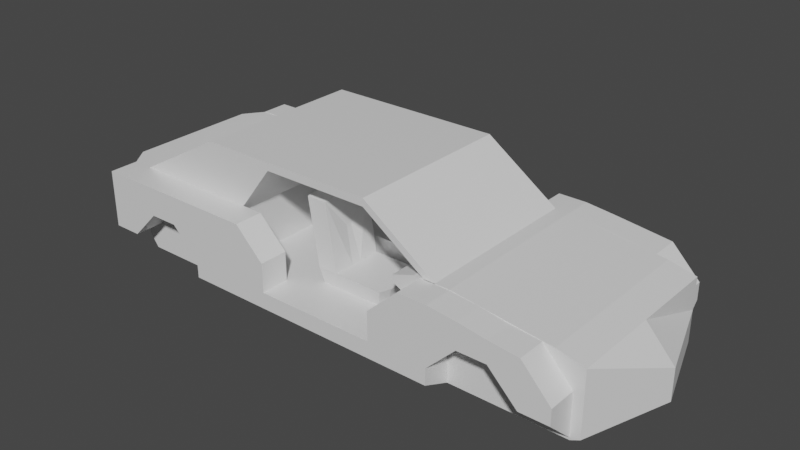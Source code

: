# Source: KledCar.blend  (saved by Blender 2.82.7; exported with 4.5.12 LTS)
import bpy
from mathutils import Matrix  # noqa: F401  (used for matrix-valued properties, if any)

bpy.ops.wm.read_factory_settings(use_empty=True)
scene = bpy.context.scene
scene.name = 'Scene'

# ---- collections
col_collection = bpy.data.collections.new('Collection'); scene.collection.children.link(col_collection)

# ---- materials (node trees are filled in below, after node groups)
mat_material = bpy.data.materials.new('Material')
mat_material.alpha_threshold = 0.0
mat_material.use_transparent_shadow = False
mat_material.line_color = (0.0, 0.0, 0.0, 1.0)
mat_material_001 = bpy.data.materials.new('Material.001')
mat_material_001.alpha_threshold = 0.0
mat_material_001.use_transparent_shadow = False
mat_material_001.line_color = (0.0, 0.0, 0.0, 1.0)
mat_material_002 = bpy.data.materials.new('Material.002')
mat_material_002.alpha_threshold = 0.0
mat_material_002.use_transparent_shadow = False
mat_material_002.line_color = (0.0, 0.0, 0.0, 1.0)

# ---- material node trees
mat_material.use_nodes = True; mat_material.node_tree.nodes.clear()
_N = mat_material.node_tree.nodes; _L = mat_material.node_tree.links
n0 = _N.new('ShaderNodeOutputMaterial'); n0.name = 'Material Output'; n0.location = (300, 300)
n1 = _N.new('ShaderNodeBsdfPrincipled'); n1.name = 'Principled BSDF'; n1.location = (10, 300)
n1.distribution = 'GGX'
n1.subsurface_method = 'BURLEY'
n1.inputs[2].default_value = 0.4
n1.inputs[3].default_value = 1.45
n1.inputs[27].default_value = (0.0, 0.0, 0.0, 1.0)
n1.inputs[28].default_value = 1.0
_L.new(n1.outputs[0], n0.inputs[0])
n0.is_active_output = True
mat_material_001.use_nodes = True; mat_material_001.node_tree.nodes.clear()
_N = mat_material_001.node_tree.nodes; _L = mat_material_001.node_tree.links
n0 = _N.new('ShaderNodeOutputMaterial'); n0.name = 'Material Output'; n0.location = (300, 300)
n1 = _N.new('ShaderNodeBsdfPrincipled'); n1.name = 'Principled BSDF'; n1.location = (10, 300)
n1.distribution = 'GGX'
n1.subsurface_method = 'BURLEY'
n1.inputs[2].default_value = 0.4
n1.inputs[3].default_value = 1.45
n1.inputs[27].default_value = (0.0, 0.0, 0.0, 1.0)
n1.inputs[28].default_value = 1.0
_L.new(n1.outputs[0], n0.inputs[0])
n0.is_active_output = True
mat_material_002.use_nodes = True; mat_material_002.node_tree.nodes.clear()
_N = mat_material_002.node_tree.nodes; _L = mat_material_002.node_tree.links
n0 = _N.new('ShaderNodeOutputMaterial'); n0.name = 'Material Output'; n0.location = (300, 300)
n1 = _N.new('ShaderNodeBsdfPrincipled'); n1.name = 'Principled BSDF'; n1.location = (10, 300)
n1.distribution = 'GGX'
n1.subsurface_method = 'BURLEY'
n1.inputs[2].default_value = 0.4
n1.inputs[3].default_value = 1.45
n1.inputs[27].default_value = (0.0, 0.0, 0.0, 1.0)
n1.inputs[28].default_value = 1.0
_L.new(n1.outputs[0], n0.inputs[0])
n0.is_active_output = True

# ---- world
world_world = bpy.data.worlds.new('World'); scene.world = world_world
world_world.use_nodes = True; world_world.node_tree.nodes.clear()
_N = world_world.node_tree.nodes; _L = world_world.node_tree.links
n0 = _N.new('ShaderNodeOutputWorld'); n0.name = 'World Output'; n0.location = (300, 300)
n1 = _N.new('ShaderNodeBackground'); n1.name = 'Background'; n1.location = (10, 300)
n1.inputs[0].default_value = (0.05088, 0.05088, 0.05088, 1.0)
_L.new(n1.outputs[0], n0.inputs[0])
n0.is_active_output = True
world_world.color = (0.05088, 0.05088, 0.05088)
world_world.use_sun_shadow = False
world_world.sun_shadow_jitter_overblur = 0.0

# ---- meshes
me_cube = bpy.data.meshes.new('Cube')
me_cube.from_pydata([(4.0, 1.0, 0.0), (4.0, 1.0, -1.0), (4.0, -5.0, 0.0), (4.0, -5.0, -1.0), (-2.0, 1.0, 0.0), (-2.0, 1.0, -1.0), (-2.0, -5.0, 0.0), (-2.0, -5.0, -1.0), (5.0, 1.0, 0.0), (5.0, 1.0, -1.0), (5.0, -5.0, 0.0), (5.0, -5.0, -1.0), (4.0, 1.0, 1.0), (4.0, -5.0, 1.0), (5.0, 1.0, 1.0), (5.0, -5.0, 1.0), (3.0, 1.0, 1.537), (3.0, -5.0, 1.537), (5.0, 1.0, 1.537), (5.0, -5.0, 1.537), (3.0, 1.0, 1.753), (3.0, -5.0, 1.753), (5.0, 1.0, 1.753), (5.0, -5.0, 1.753), (3.774, 1.0, 2.014), (3.774, -5.0, 2.014), (5.0, 1.0, 2.014), (5.0, -5.0, 2.014), (4.273, -2.0, 0.0), (4.273, -2.0, 1.0), (4.0, -5.0, 0.5), (4.0, 1.0, 0.5), (-0.558, -1.617, 0.9598), (4.273, -2.643, 0.0), (4.273, -2.643, 1.0), (4.0, -5.0, 0.75), (4.0, 1.0, 0.25), (4.273, -1.357, 0.0), (4.273, -1.357, 1.0), (4.0, -5.0, 0.25), (4.0, 1.0, 0.75), (-0.558, -2.0, 0.04018), (-0.558, -1.617, 0.04018), (4.273, -1.357, 0.5), (4.273, -2.643, 0.5), (4.273, -2.643, 0.25), (4.273, -1.357, 0.25), (4.273, -1.357, 0.75), (4.273, -2.643, 0.75), (1.401, -1.617, 0.04018), (1.401, -2.0, 0.04018), (1.401, -1.617, 0.9598), (1.401, -2.0, 0.9598), (1.401, -2.383, 0.5), (1.401, -2.383, 0.04018), (1.401, -2.383, 0.9598), (1.401, -1.617, 0.5), (1.401, -2.383, 0.2701), (1.401, -1.617, 0.2701), (1.401, -1.617, 0.7299), (1.401, -2.383, 0.7299), (-0.558, -2.0, 0.9598), (-0.558, -2.0, 0.7299), (-0.558, -2.0, 0.2701), (-0.558, -2.0, 0.5), (-0.558, -2.383, 0.5), (-0.558, -2.383, 0.04018), (-0.558, -2.383, 0.9598), (-0.558, -1.617, 0.5), (-0.558, -2.383, 0.2701), (-0.558, -1.617, 0.2701), (-0.558, -1.617, 0.7299), (-0.558, -2.383, 0.7299), (9.012, 1.0, -1.0), (9.012, -5.0, -1.0), (8.379, 1.0, 1.587), (8.379, -5.0, 1.587), (-3.26, 1.0, -1.0), (-3.26, -5.0, -1.0), (-3.26, -5.0, 0.0), (-3.26, 1.0, 0.0), (-6.925, 1.0, -1.0), (-6.925, -5.0, -1.0), (-7.553, -5.0, -1.0), (-7.553, 1.0, -1.0), (-3.26, -5.0, 1.687), (-3.26, 1.0, 1.687), (-7.553, -5.0, 1.991), (-7.553, 1.0, 1.991), (9.329, -5.0, -0.85), (9.329, 1.0, -0.85), (9.329, 1.0, 1.361), (9.329, -5.0, 1.361), (-3.26, -5.0, 3.795), (-3.26, 1.0, 3.795), (-4.335, -5.0, 3.795), (-4.335, 1.0, 3.795), (-1.83, -5.0, 3.525), (-1.83, 1.0, 3.525), (-1.83, -5.0, 3.795), (-1.83, 1.0, 3.795), (1.935, -5.0, 3.525), (1.935, 1.0, 3.525), (1.935, -5.0, 3.795), (1.935, 1.0, 3.795), (4.561, -5.0, 1.703), (4.561, 1.0, 1.703), (4.561, -5.0, 1.973), (4.561, 1.0, 1.973), (-2.0, -6.0, -0.5626), (-2.0, -6.0, 0.0), (4.0, -6.0, 0.0), (4.0, -6.0, -0.5626), (5.0, -6.0, 0.0), (5.0, -6.0, -0.5626), (-3.26, -6.0, -0.5626), (-3.26, -6.0, 0.0), (-4.26, -6.0, -0.5626), (-4.26, -5.0, -1.0), (-4.26, -5.0, 0.0), (-4.26, -6.0, 0.0), (-2.26, -5.0, 2.0), (-2.26, -6.0, 2.0), (-4.26, -5.0, 2.0), (-4.26, -6.0, 2.0), (5.0, -5.0, 2.0), (4.0, -5.0, 2.0), (5.0, -6.0, 2.0), (4.0, -6.0, 2.0), (6.0, -6.0, 1.0), (6.0, -5.0, 1.0), (6.0, -6.0, 1.886), (6.0, -5.0, 1.886), (7.0, -6.0, 1.0), (7.0, -5.0, 1.0), (7.0, -6.0, 1.734), (7.0, -5.0, 1.734), (8.0, -6.0, 0.0), (8.0, -5.0, -0.918), (8.0, -6.0, 1.623), (8.0, -5.0, 1.623), (9.0, -6.0, 0.0), (9.0, -5.0, -0.918), (9.0, -6.0, 0.551), (9.0, -5.0, 0.551), (4.0, 2.0, -0.5626), (-2.0, 2.0, -0.5626), (4.0, 2.0, 0.0), (-2.0, 2.0, 0.0), (5.0, 2.0, 0.0), (5.0, 2.0, -0.5626), (-3.26, 2.0, 0.0), (-3.26, 2.0, -0.5626), (4.0, 1.0, 2.0), (5.0, 1.0, 2.0), (4.0, 2.0, 2.0), (5.0, 2.0, 2.0), (6.0, 1.0, 1.0), (6.0, 2.0, 1.0), (6.0, 1.0, 1.889), (6.0, 2.0, 1.889), (7.0, 1.0, 1.0), (7.0, 2.0, 1.0), (7.0, 1.0, 1.763), (7.0, 2.0, 1.763), (8.0, 1.0, -1.0), (8.0, 2.0, 0.0), (8.0, 1.0, 1.635), (8.0, 2.0, 1.635), (9.0, 1.0, -1.0), (9.0, 2.0, 0.0), (9.0, 1.0, 0.6134), (9.0, 2.0, 0.6134), (-2.0, -2.0, -1.0), (1.0, 1.0, -1.0), (1.0, -5.0, -1.0), (4.0, -2.0, -1.0), (1.0, -2.0, -1.0), (-2.0, -3.5, -1.0), (-0.5, 1.0, -1.0), (2.5, -5.0, -1.0), (4.0, -0.5, -1.0), (-2.0, -0.5, -1.0), (2.5, 1.0, -1.0), (-0.5, -5.0, -1.0), (4.0, -3.5, -1.0), (1.0, -3.5, -1.0), (1.0, -0.5, -1.0), (-0.5, -2.0, -1.0), (2.5, -2.0, -1.0), (2.5, -0.5, -1.0), (-0.5, -0.5, -1.0), (-0.5, -3.5, -1.0), (2.5, -3.5, -1.0), (2.922, -5.0, 0.0), (2.922, -6.0, 0.0), (2.922, -5.0, 1.0), (2.922, -6.0, 1.0), (2.922, 2.0, 0.0), (2.922, 1.0, 0.0), (2.922, 2.0, 1.0), (2.922, 1.0, 1.0), (-4.26, 1.0, -1.0), (-4.26, 2.0, -0.5626), (-4.26, 1.0, 0.0), (-4.26, 2.0, 0.0), (-2.26, 2.0, 2.0), (-2.26, 1.0, 2.0), (-4.26, 2.0, 2.0), (-4.26, 1.0, 2.0), (-4.26, -5.0, 0.0), (-4.26, -6.0, 0.0), (-4.26, -5.0, 2.0), (-4.26, -6.0, 2.0), (-5.26, 2.0, 1.0), (-5.26, 1.0, 1.0), (-5.26, 2.0, 2.0), (-5.26, 1.0, 2.0), (-5.26, -5.0, 1.0), (-5.26, -6.0, 1.0), (-5.26, -5.0, 2.0), (-5.26, -6.0, 2.0), (-5.26, 2.0, 1.0), (-5.26, 1.0, 1.0), (-5.26, 2.0, 2.0), (-5.26, 1.0, 2.0), (-5.26, -5.0, 1.0), (-5.26, -6.0, 1.0), (-5.26, -5.0, 2.0), (-5.26, -6.0, 2.0), (-6.26, 2.0, 1.0), (-6.26, 1.0, 1.0), (-6.26, 2.0, 2.0), (-6.26, 1.0, 2.0), (-6.26, -5.0, 1.0), (-6.26, -6.0, 1.0), (-6.26, -5.0, 2.0), (-6.26, -6.0, 2.0), (-7.26, 2.0, 0.0), (-7.26, 1.0, 0.0), (-7.26, 2.0, 2.0), (-7.26, 1.0, 2.0), (-7.26, -5.0, 0.0), (-7.26, -6.0, 0.0), (-7.26, -5.0, 2.0), (-7.26, -6.0, 2.0), (-8.26, 2.0, 0.0), (-8.26, 1.0, 0.0), (-8.26, 2.0, 2.0), (-8.26, 1.0, 2.0), (-8.26, -5.0, 0.0), (-8.26, -6.0, 0.0), (-8.26, -5.0, 2.0), (-8.26, -6.0, 2.0), (-8.261, -5.0, 0.0), (-8.261, 1.0, 0.0), (-8.261, -5.0, 1.991), (-8.261, 1.0, 1.991), (-8.765, -4.306, 0.0), (-8.765, 0.3057, 0.0), (-8.765, -4.306, 1.991), (-8.765, 0.3057, 1.991), (-7.287, -4.504, 2.14), (-7.287, 0.5044, 2.14), (-4.601, -4.504, 3.646), (-4.601, 0.5044, 3.646), (-7.254, -4.504, 2.081), (-7.254, 0.5044, 2.081), (-4.568, -4.504, 3.587), (-4.568, 0.5044, 3.587), (10.33, -2.0, -0.85), (9.329, -2.0, 1.361), (9.329, 1.0, 0.2557), (9.329, -5.0, 0.2557), (10.33, -2.0, 0.2557), (-1.26, -5.0, 0.0), (-1.26, -6.0, 0.0), (-1.26, -5.0, 1.0), (-1.26, -6.0, 1.0), (-1.26, 2.0, 0.0), (-1.26, 1.0, 0.0), (-1.26, 2.0, 1.0), (-1.26, 1.0, 1.0)], [], [(0, 4, 6, 2, 33, 28, 37), (111, 113, 127, 128), (5, 182, 173, 178, 7, 78, 77), (193, 185, 3, 180), (7, 184, 175, 180, 3, 112, 109), (80, 4, 148, 151), (149, 147, 155, 156), (3, 185, 176, 181, 1, 9, 11), (48, 35, 13, 34), (13, 15, 19, 17), (8, 0, 36, 31, 40, 12, 14), (2, 10, 15, 13, 35, 30, 39), (17, 19, 23, 21), (12, 38, 29, 34, 13, 17, 16), (14, 12, 16, 18), (22, 20, 24, 26), (16, 17, 21, 20), (18, 16, 20, 22), (26, 27, 76, 75), (24, 25, 27, 26), (21, 23, 27, 25), (20, 21, 25, 24), (33, 45, 57, 54), (43, 46, 58, 56), (45, 39, 30, 44), (37, 28, 50, 49), (45, 44, 53, 57), (33, 2, 39, 45), (36, 46, 43, 31), (0, 37, 46, 36), (44, 48, 60, 53), (40, 47, 38, 12), (31, 43, 47, 40), (34, 29, 52, 55), (47, 43, 56, 59), (48, 34, 55, 60), (44, 30, 35, 48), (52, 51, 32, 61), (54, 57, 69, 66), (58, 49, 42, 70), (49, 50, 41, 42), (59, 56, 68, 71), (57, 53, 65, 69), (53, 60, 72, 65), (56, 58, 70, 68), (38, 47, 59, 51), (29, 38, 51, 52), (28, 33, 54, 50), (46, 37, 49, 58), (71, 62, 61, 32), (70, 63, 64, 68), (63, 69, 65, 64), (41, 66, 69, 63), (42, 41, 63, 70), (68, 64, 62, 71), (62, 72, 67, 61), (64, 65, 72, 62), (50, 54, 66, 41), (60, 55, 67, 72), (51, 59, 71, 32), (55, 52, 61, 67), (22, 26, 75, 73, 9, 8, 14, 18), (11, 9, 73, 74), (19, 15, 10, 11, 74, 76, 27, 23), (73, 75, 91, 272, 90), (79, 80, 86, 85), (6, 4, 80, 79), (5, 77, 152, 146), (78, 7, 109, 115), (82, 83, 84, 81), (78, 79, 83, 82), (80, 77, 81, 84), (77, 78, 82, 81), (86, 88, 96, 94), (80, 84, 88, 86), (83, 79, 85, 87), (83, 87, 256, 254), (274, 271, 92, 273), (74, 73, 90, 270, 89), (76, 74, 89, 273, 92), (75, 76, 92, 271, 91), (93, 94, 96, 95), (85, 86, 98, 97), (87, 85, 93, 95), (96, 88, 263, 265), (98, 100, 104, 102), (93, 85, 97, 99), (94, 93, 99, 100), (86, 94, 100, 98), (103, 101, 105, 107), (97, 98, 102, 101), (99, 97, 101, 103), (100, 99, 103, 104), (105, 106, 108, 107), (104, 103, 107, 108), (102, 104, 108, 106), (101, 102, 106, 105), (112, 111, 110, 109), (111, 112, 114, 113), (109, 110, 116, 115), (2, 6, 110, 111), (6, 79, 116, 110), (11, 10, 113, 114), (78, 115, 117, 118), (3, 11, 114, 112), (119, 118, 117, 120), (115, 116, 120, 117), (79, 78, 118, 119), (123, 119, 210, 212), (122, 121, 123, 124), (120, 116, 122, 124), (151, 206, 281, 279), (79, 119, 123, 121), (125, 126, 128, 127), (10, 2, 126, 125), (0, 153, 201, 199), (10, 125, 132, 130), (130, 132, 136, 134), (125, 127, 131, 132), (127, 113, 129, 131), (113, 10, 130, 129), (135, 133, 137, 139), (132, 131, 135, 136), (131, 129, 133, 135), (129, 130, 134, 133), (138, 140, 144, 142), (134, 137, 133), (134, 136, 140, 138), (136, 135, 139, 140), (141, 142, 144, 143), (140, 139, 143, 144), (139, 137, 141, 143), (137, 138, 142, 141), (146, 148, 147, 145), (145, 147, 149, 150), (148, 146, 152, 151), (1, 183, 174, 179, 5, 146, 145), (8, 9, 150, 149), (152, 77, 202, 203), (4, 0, 147, 148), (9, 1, 145, 150), (153, 154, 156, 155), (8, 149, 158, 157), (0, 8, 154, 153), (2, 111, 195, 194), (159, 157, 161, 163), (149, 156, 160, 158), (154, 8, 157, 159), (156, 154, 159, 160), (162, 164, 168, 166), (160, 159, 163, 164), (158, 160, 164, 162), (157, 158, 162, 161), (167, 165, 169, 171), (161, 166, 165), (163, 161, 165, 167), (164, 163, 167, 168), (169, 170, 172, 171), (168, 167, 171, 172), (166, 168, 172, 170), (165, 166, 170, 169), (192, 186, 175, 184), (191, 187, 177, 188), (190, 181, 176, 189), (187, 190, 189, 177), (174, 183, 190, 187), (183, 1, 181, 190), (182, 191, 188, 173), (5, 179, 191, 182), (179, 174, 187, 191), (178, 192, 184, 7), (173, 188, 192, 178), (188, 177, 186, 192), (186, 193, 180, 175), (177, 189, 193, 186), (189, 176, 185, 193), (194, 195, 197, 196), (198, 199, 201, 200), (126, 2, 194, 196), (153, 155, 200, 201), (128, 126, 196, 197), (147, 0, 199, 198), (155, 147, 198, 200), (111, 128, 197, 195), (134, 138, 137), (161, 162, 166), (202, 204, 205, 203), (205, 204, 215, 214), (77, 80, 204, 202), (151, 152, 203, 205), (207, 206, 208, 209), (151, 205, 208, 206), (121, 122, 278, 277), (204, 80, 207, 209), (210, 211, 219, 218), (124, 123, 212, 213), (119, 120, 211, 210), (120, 124, 213, 211), (217, 216, 224, 225), (216, 214, 222, 224), (204, 209, 217, 215), (212, 210, 218, 220), (213, 212, 220, 221), (208, 205, 214, 216), (209, 208, 216, 217), (211, 213, 221, 219), (229, 228, 236, 237), (228, 226, 234, 236), (219, 221, 229, 227), (218, 219, 227, 226), (215, 217, 225, 223), (214, 215, 223, 222), (220, 218, 226, 228), (221, 220, 228, 229), (231, 233, 241, 239), (234, 235, 243, 242), (224, 222, 230, 232), (225, 224, 232, 233), (227, 229, 237, 235), (226, 227, 235, 234), (223, 225, 233, 231), (222, 223, 231, 230), (242, 243, 251, 250), (243, 245, 253, 251), (230, 231, 239, 238), (236, 234, 242, 244), (237, 236, 244, 245), (232, 230, 238, 240), (233, 232, 240, 241), (235, 237, 245, 243), (246, 247, 249, 248), (250, 251, 253, 252), (239, 241, 249, 247), (238, 239, 247, 246), (244, 242, 250, 252), (245, 244, 252, 253), (240, 238, 246, 248), (241, 240, 248, 249), (255, 254, 258, 259), (87, 88, 257, 256), (84, 83, 254, 255), (88, 84, 255, 257), (259, 258, 260, 261), (254, 256, 260, 258), (256, 257, 261, 260), (257, 255, 259, 261), (265, 263, 267, 269), (88, 87, 262, 263), (87, 95, 264, 262), (95, 96, 265, 264), (267, 266, 268, 269), (263, 262, 266, 267), (262, 264, 268, 266), (264, 265, 269, 268), (270, 274, 273, 89), (90, 272, 274, 270), (272, 91, 271, 274), (276, 275, 277, 278), (280, 279, 281, 282), (79, 121, 277, 275), (206, 207, 282, 281), (116, 79, 275, 276), (207, 80, 280, 282), (80, 151, 279, 280), (122, 116, 276, 278)])
_uv = me_cube.uv_layers.new(name='UVMap')
_uv.uv.foreach_set('vector', [0.279, 0.4764, 0.4812, 0.4764, 0.4812, 0.6761, 0.279, 0.6761, 0.2698, 0.5977, 0.2698, 0.5763, 0.2698, 0.5549, 0.8145, 0.641, 0.8145, 0.6077, 0.882, 0.6077, 0.882, 0.641, 0.03372, 0.4103, 0.08431, 0.4103, 0.1349, 0.4103, 0.1855, 0.4103, 0.2361, 0.4103, 0.2361, 0.4522, 0.03372, 0.4522, 0.1855, 0.2605, 0.1855, 0.2106, 0.2361, 0.2106, 0.2361, 0.2605, 0.2361, 0.4103, 0.2361, 0.3604, 0.2361, 0.3105, 0.2361, 0.2605, 0.2361, 0.2106, 0.2698, 0.2107, 0.2698, 0.4104, 0.5236, 0.4764, 0.4812, 0.4764, 0.4812, 0.4431, 0.5236, 0.4431, 0.863, 0.1331, 0.863, 0.1664, 0.7955, 0.1664, 0.7955, 0.1331, 0.2361, 0.2106, 0.1855, 0.2106, 0.1349, 0.2106, 0.08431, 0.2106, 0.03372, 0.2106, 0.03372, 0.1773, 0.2361, 0.1773, 0.968, 0.5799, 0.968, 0.6583, 0.9596, 0.6583, 0.9596, 0.5799, 0.6711, 0.6895, 0.6711, 0.7228, 0.653, 0.7228, 0.653, 0.6562, 0.3035, 0.776, 0.3035, 0.7427, 0.312, 0.7427, 0.3204, 0.7427, 0.3288, 0.7427, 0.3372, 0.7427, 0.3372, 0.776, 0.7048, 0.6895, 0.7048, 0.7228, 0.6711, 0.7228, 0.6711, 0.6895, 0.6795, 0.6895, 0.6879, 0.6895, 0.6964, 0.6895, 0.653, 0.6562, 0.653, 0.7228, 0.6457, 0.7228, 0.6457, 0.6562, 0.2116, 0.7948, 0.2023, 0.7164, 0.2023, 0.695, 0.2023, 0.6736, 0.2116, 0.5951, 0.2454, 0.5951, 0.2454, 0.7948, 0.3372, 0.776, 0.3372, 0.7427, 0.3554, 0.7094, 0.3554, 0.776, 0.3626, 0.776, 0.3626, 0.7094, 0.3714, 0.7352, 0.3714, 0.776, 0.2696, 0.5951, 0.2696, 0.7948, 0.2624, 0.7948, 0.2624, 0.5951, 0.3554, 0.776, 0.3554, 0.7094, 0.3626, 0.7094, 0.3626, 0.776, 0.2023, 0.7382, 1.608e-08, 0.7382, 0.0, 0.6264, 0.2023, 0.6264, 0.2023, 0.779, 3.216e-08, 0.779, 1.608e-08, 0.7382, 0.2023, 0.7382, 0.6457, 0.6562, 0.6457, 0.7228, 0.6369, 0.7228, 0.6369, 0.682, 0.2023, 0.8051, 4.824e-08, 0.8051, 3.216e-08, 0.779, 0.2023, 0.779, 0.8922, 0.4101, 0.9006, 0.4101, 0.9013, 0.5058, 0.8935, 0.5058, 0.909, 0.5709, 0.9175, 0.5709, 0.9168, 0.6666, 0.909, 0.6666, 0.9849, 0.5798, 0.9849, 0.6583, 0.9765, 0.6583, 0.9765, 0.5799, 0.7385, 0.6562, 0.7602, 0.6562, 0.7602, 0.7518, 0.7473, 0.7518, 0.9006, 0.4101, 0.909, 0.4101, 0.909, 0.5058, 0.9013, 0.5058, 0.9933, 0.5798, 0.9933, 0.6583, 0.9849, 0.6583, 0.9849, 0.5798, 0.9849, 0.6584, 0.9849, 0.7368, 0.9765, 0.7368, 0.9765, 0.6584, 0.9933, 0.6584, 0.9933, 0.7368, 0.9849, 0.7368, 0.9849, 0.6584, 0.909, 0.4101, 0.9175, 0.4101, 0.9168, 0.5058, 0.909, 0.5058, 0.968, 0.6584, 0.968, 0.7368, 0.9596, 0.7368, 0.9596, 0.6583, 0.9765, 0.6584, 0.9765, 0.7368, 0.968, 0.7368, 0.968, 0.6584, 0.4586, 0.7094, 0.4803, 0.7094, 0.4803, 0.805, 0.4674, 0.805, 0.9006, 0.5709, 0.909, 0.5709, 0.909, 0.6666, 0.9013, 0.6666, 0.9175, 0.4101, 0.9259, 0.4101, 0.9245, 0.5058, 0.9168, 0.5058, 0.9765, 0.5799, 0.9765, 0.6583, 0.968, 0.6583, 0.968, 0.5799, 0.4803, 0.805, 0.4932, 0.805, 0.4932, 0.8701, 0.4803, 0.8701, 0.8935, 0.5058, 0.9013, 0.5058, 0.9013, 0.5709, 0.8935, 0.5709, 0.9168, 0.6666, 0.9245, 0.6666, 0.9245, 0.7318, 0.9168, 0.7318, 0.7473, 0.7518, 0.7602, 0.7518, 0.7602, 0.817, 0.7473, 0.817, 0.9013, 0.6666, 0.909, 0.6666, 0.909, 0.7318, 0.9013, 0.7318, 0.9013, 0.5058, 0.909, 0.5058, 0.909, 0.5709, 0.9013, 0.5709, 0.909, 0.5058, 0.9168, 0.5058, 0.9168, 0.5709, 0.909, 0.5709, 0.909, 0.6666, 0.9168, 0.6666, 0.9168, 0.7318, 0.909, 0.7318, 0.8922, 0.5709, 0.9006, 0.5709, 0.9013, 0.6666, 0.8935, 0.6666, 0.4803, 0.7094, 0.502, 0.7094, 0.4932, 0.805, 0.4803, 0.805, 0.7602, 0.6562, 0.7819, 0.6562, 0.7731, 0.7518, 0.7602, 0.7518, 0.9175, 0.5709, 0.9259, 0.5709, 0.9245, 0.6666, 0.9168, 0.6666, 0.5182, 0.8778, 0.5053, 0.8778, 0.5053, 0.8701, 0.5182, 0.8701, 0.5182, 0.8931, 0.5053, 0.8931, 0.5053, 0.8854, 0.5182, 0.8854, 0.5053, 0.8931, 0.4923, 0.8931, 0.4923, 0.8854, 0.5053, 0.8854, 0.5053, 0.9007, 0.4923, 0.9007, 0.4923, 0.8931, 0.5053, 0.8931, 0.5182, 0.9007, 0.5053, 0.9007, 0.5053, 0.8931, 0.5182, 0.8931, 0.5182, 0.8854, 0.5053, 0.8854, 0.5053, 0.8778, 0.5182, 0.8778, 0.5053, 0.8778, 0.4923, 0.8778, 0.4923, 0.8701, 0.5053, 0.8701, 0.5053, 0.8854, 0.4923, 0.8854, 0.4923, 0.8778, 0.5053, 0.8778, 0.7602, 0.7518, 0.7731, 0.7518, 0.7731, 0.817, 0.7602, 0.817, 0.9168, 0.5058, 0.9245, 0.5058, 0.9245, 0.5709, 0.9168, 0.5709, 0.8935, 0.6666, 0.9013, 0.6666, 0.9013, 0.7318, 0.8935, 0.7318, 0.4674, 0.805, 0.4803, 0.805, 0.4803, 0.8701, 0.4674, 0.8701, 0.3626, 0.776, 0.3714, 0.776, 0.357, 0.8884, 0.2698, 0.9095, 0.2698, 0.776, 0.3035, 0.776, 0.3372, 0.776, 0.3554, 0.776, 0.2361, 0.1773, 0.03372, 0.1773, 0.03372, 0.04381, 0.2361, 0.04381, 0.653, 0.7228, 0.6711, 0.7228, 0.7048, 0.7228, 0.7385, 0.7228, 0.7385, 0.8563, 0.6513, 0.8352, 0.6369, 0.7228, 0.6457, 0.7228, 0.2698, 0.9095, 0.357, 0.8884, 0.3494, 0.92, 0.3121, 0.92, 0.2749, 0.92, 0.6369, 0.6562, 0.6369, 0.8559, 0.5803, 0.8559, 0.5803, 0.6562, 0.4812, 0.6761, 0.4812, 0.4764, 0.5236, 0.4764, 0.5236, 0.6761, 0.03372, 0.4103, 0.03372, 0.4522, 0.0, 0.4523, 8.041e-09, 0.4104, 0.2361, 0.4522, 0.2361, 0.4103, 0.2698, 0.4104, 0.2698, 0.4523, 0.2361, 0.5742, 0.2361, 0.5951, 0.03372, 0.5951, 0.03372, 0.5742, 0.6338, 0.1665, 0.6001, 0.1665, 0.6338, 0.02358, 0.6338, 0.04448, 0.7618, 0.2603, 0.7955, 0.2603, 0.7955, 0.3823, 0.7955, 0.4032, 0.03372, 0.4522, 0.2361, 0.4522, 0.2361, 0.5742, 0.03372, 0.5742, 0.7049, 0.2603, 0.6947, 0.4032, 0.6338, 0.2961, 0.6338, 0.2603, 0.7618, 0.2603, 0.7955, 0.4032, 0.6947, 0.4032, 0.7049, 0.2603, 0.6338, 0.02358, 0.6001, 0.1665, 0.5432, 0.1665, 0.533, 0.02358, 0.6338, 0.02358, 0.533, 0.02358, 0.533, 0.0, 0.6001, 0.0, 0.9225, 0.3103, 0.882, 0.3103, 0.882, 0.2104, 0.919, 0.2104, 0.2361, 0.04381, 0.03372, 0.04381, 0.03372, 0.03328, 0.1349, 0.0, 0.2361, 0.03328, 0.6513, 0.8352, 0.7385, 0.8563, 0.7335, 0.8669, 0.6962, 0.8669, 0.6589, 0.8669, 0.2023, 0.6264, 0.0, 0.6264, 1.608e-08, 0.5951, 0.1012, 0.5951, 0.2023, 0.5951, 0.2698, 0.2576, 0.4721, 0.2576, 0.4721, 0.2934, 0.2698, 0.2934, 0.5803, 0.6562, 0.5803, 0.8559, 0.5236, 0.8559, 0.5236, 0.6562, 0.533, 0.02358, 0.5432, 0.1665, 0.4721, 0.1665, 0.4721, 0.1307, 0.4721, 0.2934, 0.4721, 0.4028, 0.4554, 0.3938, 0.4554, 0.3024, 0.6429, 0.2127, 0.6338, 0.2127, 0.6338, 0.0874, 0.6429, 0.0874, 0.4721, 0.1665, 0.5432, 0.1665, 0.4812, 0.214, 0.4721, 0.214, 0.4721, 0.2576, 0.2698, 0.2576, 0.2698, 0.2101, 0.4721, 0.2101, 0.7049, 0.2603, 0.6338, 0.2603, 0.6338, 0.2127, 0.6429, 0.2127, 0.4721, 0.3394, 0.4812, 0.3394, 0.5427, 0.4268, 0.5336, 0.4268, 0.726, 0.6562, 0.5236, 0.6562, 0.5236, 0.5309, 0.726, 0.5309, 0.4721, 0.214, 0.4812, 0.214, 0.4812, 0.3394, 0.4721, 0.3394, 0.4721, 0.2101, 0.2698, 0.2101, 0.2698, 0.08483, 0.4721, 0.08483, 0.7934, 0.6428, 0.7934, 0.8425, 0.7844, 0.8425, 0.7844, 0.6428, 0.4721, 0.08483, 0.2698, 0.08483, 0.2698, 4.761e-08, 0.4721, 0.0, 0.6429, 0.0874, 0.6338, 0.0874, 0.6953, 0.0, 0.7044, 0.0, 0.726, 0.5309, 0.5236, 0.5309, 0.5236, 0.4431, 0.726, 0.4431, 0.7955, 0.641, 0.8145, 0.641, 0.8145, 0.8407, 0.7955, 0.8407, 0.8145, 0.641, 0.7955, 0.641, 0.7955, 0.6077, 0.8145, 0.6077, 0.7955, 0.8407, 0.8145, 0.8407, 0.8145, 0.8826, 0.7955, 0.8826, 0.279, 0.6761, 0.4812, 0.6761, 0.4812, 0.7094, 0.279, 0.7094, 0.4812, 0.6761, 0.5236, 0.6761, 0.5236, 0.7094, 0.4812, 0.7094, 0.9594, 0.9997, 0.9259, 0.9997, 0.9259, 0.9664, 0.9448, 0.9664, 0.2361, 0.4522, 0.2698, 0.4523, 0.2698, 0.4856, 0.2361, 0.4855, 0.2361, 0.2106, 0.2361, 0.1773, 0.2698, 0.1774, 0.2698, 0.2107, 0.5911, 0.9558, 0.6248, 0.9558, 0.61, 0.9891, 0.5911, 0.9891, 0.7955, 0.8826, 0.8145, 0.8826, 0.8145, 0.9159, 0.7955, 0.9159, 0.5573, 0.9225, 0.5573, 0.9558, 0.5236, 0.9558, 0.5236, 0.9225, 0.0, 0.0, 0.0, 0.0, 0.0, 0.0, 0.0, 0.0, 0.9663, 0.1331, 1.0, 0.1331, 1.0, 0.1996, 0.9663, 0.1996, 0.8145, 0.9159, 0.8145, 0.8826, 0.882, 0.8493, 0.882, 0.9159, 0.863, 0.408, 0.7955, 0.3747, 0.8293, 0.3415, 0.863, 0.3415, 0.5573, 0.9225, 0.5236, 0.9225, 0.5236, 0.8559, 0.5911, 0.8559, 0.9596, 0.5093, 0.9596, 0.5426, 0.9259, 0.5426, 0.9259, 0.5093, 0.9538, 0.1364, 0.9598, 0.1692, 0.8934, 0.181, 0.8874, 0.1483, 0.4516, 0.751, 0.3854, 0.7382, 0.4255, 0.7094, 0.4586, 0.7158, 0.9538, 0.1364, 0.8874, 0.1483, 0.8852, 0.1149, 0.9146, 0.1096, 0.9146, 0.1096, 0.8852, 0.1149, 0.8843, 0.0812, 0.9086, 0.07686, 0.9596, 0.5093, 0.9259, 0.5093, 0.9259, 0.4762, 0.9596, 0.4762, 0.882, 0.6077, 0.8145, 0.6077, 0.8482, 0.5744, 0.8781, 0.5744, 0.4052, 0.9871, 0.3714, 0.9871, 0.3714, 0.954, 0.4052, 0.954, 0.873, 0.5411, 0.8482, 0.5411, 0.8145, 0.5079, 0.8692, 0.5079, 0.9596, 0.4762, 0.9259, 0.4762, 0.9259, 0.4432, 0.9596, 0.4432, 0.8781, 0.5744, 0.8482, 0.5744, 0.8482, 0.5411, 0.873, 0.5411, 0.4052, 0.954, 0.3714, 0.954, 0.3714, 0.9207, 0.4052, 0.9207, 0.9663, 0.03275, 0.882, 0.0478, 0.9115, 0.008698, 0.9603, 0.0, 0.8922, 0.9958, 0.9259, 0.9619, 0.9259, 0.9958, 0.9086, 0.07686, 0.8843, 0.0812, 0.882, 0.0478, 0.9663, 0.03275, 0.9596, 0.4432, 0.9259, 0.4432, 0.9259, 0.4101, 0.9596, 0.4101, 0.9259, 0.9093, 0.9596, 0.8789, 0.9596, 0.9275, 0.9259, 0.9275, 0.9596, 0.9664, 0.9259, 0.9664, 0.9259, 0.9275, 0.9596, 0.9275, 0.8692, 0.5079, 0.8145, 0.5079, 0.8145, 0.4746, 0.8331, 0.4746, 0.9596, 0.9768, 0.9596, 0.9435, 0.9933, 0.9433, 0.9933, 0.9766, 0.882, 0.3661, 0.863, 0.3661, 0.863, 0.1664, 0.882, 0.1664, 0.882, 0.1664, 0.863, 0.1664, 0.863, 0.1331, 0.882, 0.1331, 0.863, 0.3661, 0.882, 0.3661, 0.882, 0.408, 0.863, 0.408, 0.03372, 0.2106, 0.03372, 0.2605, 0.03372, 0.3105, 0.03372, 0.3604, 0.03372, 0.4103, 8.041e-09, 0.4104, 8.041e-09, 0.2107, 0.6704, 1.0, 0.6369, 1.0, 0.6516, 0.9667, 0.6704, 0.9667, 0.0, 0.4523, 0.03372, 0.4522, 0.03372, 0.4855, 0.0, 0.4856, 0.4812, 0.4764, 0.279, 0.4764, 0.279, 0.4431, 0.4812, 0.4431, 0.03372, 0.1773, 0.03372, 0.2106, 8.041e-09, 0.2107, 0.0, 0.1774, 0.9933, 0.4473, 0.9933, 0.4806, 0.9596, 0.4806, 0.9596, 0.4473, 0.4052, 0.9207, 0.4389, 0.9207, 0.4389, 0.9538, 0.4052, 0.9538, 0.4516, 0.751, 0.4451, 0.7837, 0.3789, 0.7708, 0.3854, 0.7382, 0.7723, 0.8529, 0.7385, 0.8529, 0.7385, 0.817, 0.7723, 0.817, 0.3761, 0.8042, 0.4055, 0.8099, 0.399, 0.8426, 0.3737, 0.8376, 0.863, 0.1331, 0.7955, 0.1331, 0.7993, 0.09984, 0.8293, 0.09984, 0.3789, 0.7708, 0.4451, 0.7837, 0.4055, 0.8099, 0.3761, 0.8042, 0.9596, 0.4806, 0.9933, 0.4806, 0.9933, 0.5137, 0.9596, 0.5137, 0.8293, 0.06656, 0.8035, 0.06656, 0.8079, 0.03328, 0.863, 0.03328, 0.9596, 0.5137, 0.9933, 0.5137, 0.9933, 0.5467, 0.9596, 0.5467, 0.8293, 0.09984, 0.7993, 0.09984, 0.8035, 0.06656, 0.8293, 0.06656, 0.4052, 0.9538, 0.4389, 0.9538, 0.4389, 0.9871, 0.4052, 0.9871, 0.3714, 0.8711, 0.4586, 0.8881, 0.4521, 0.9207, 0.3987, 0.9104, 0.9933, 0.9433, 0.9596, 0.9094, 0.9933, 0.8761, 0.3737, 0.8376, 0.399, 0.8426, 0.4586, 0.8881, 0.3714, 0.8711, 0.9596, 0.5467, 0.9933, 0.5467, 0.9933, 0.5798, 0.9596, 0.5798, 0.4586, 0.8701, 0.4923, 0.9032, 0.4923, 0.9235, 0.4586, 0.9235, 0.4923, 0.9608, 0.4586, 0.9608, 0.4586, 0.9235, 0.4923, 0.9235, 0.863, 0.03328, 0.8079, 0.03328, 0.8423, 3.174e-08, 0.863, 0.0, 0.16, 0.9715, 0.16, 0.9382, 0.1938, 0.9384, 0.1938, 0.9717, 0.1855, 0.3604, 0.1855, 0.3105, 0.2361, 0.3105, 0.2361, 0.3604, 0.08431, 0.3604, 0.08431, 0.3105, 0.1349, 0.3105, 0.1349, 0.3604, 0.08431, 0.2605, 0.08431, 0.2106, 0.1349, 0.2106, 0.1349, 0.2605, 0.08431, 0.3105, 0.08431, 0.2605, 0.1349, 0.2605, 0.1349, 0.3105, 0.03372, 0.3105, 0.03372, 0.2605, 0.08431, 0.2605, 0.08431, 0.3105, 0.03372, 0.2605, 0.03372, 0.2106, 0.08431, 0.2106, 0.08431, 0.2605, 0.08431, 0.4103, 0.08431, 0.3604, 0.1349, 0.3604, 0.1349, 0.4103, 0.03372, 0.4103, 0.03372, 0.3604, 0.08431, 0.3604, 0.08431, 0.4103, 0.03372, 0.3604, 0.03372, 0.3105, 0.08431, 0.3105, 0.08431, 0.3604, 0.1855, 0.4103, 0.1855, 0.3604, 0.2361, 0.3604, 0.2361, 0.4103, 0.1349, 0.4103, 0.1349, 0.3604, 0.1855, 0.3604, 0.1855, 0.4103, 0.1349, 0.3604, 0.1349, 0.3105, 0.1855, 0.3105, 0.1855, 0.3604, 0.1855, 0.3105, 0.1855, 0.2605, 0.2361, 0.2605, 0.2361, 0.3105, 0.1349, 0.3105, 0.1349, 0.2605, 0.1855, 0.2605, 0.1855, 0.3105, 0.1349, 0.2605, 0.1349, 0.2106, 0.1855, 0.2106, 0.1855, 0.2605, 0.5911, 0.9558, 0.5911, 0.9891, 0.5573, 0.9891, 0.5573, 0.9558, 0.5573, 0.9558, 0.5573, 0.9891, 0.5236, 0.9891, 0.5236, 0.9558, 0.8934, 0.181, 0.9598, 0.1692, 0.9663, 0.2045, 0.9331, 0.2104, 0.9933, 0.4473, 0.9596, 0.4473, 0.9596, 0.4101, 0.9933, 0.4101, 0.9259, 0.5426, 0.9596, 0.5426, 0.9596, 0.5798, 0.9259, 0.5798, 0.0926, 0.9382, 0.1263, 0.9382, 0.1263, 0.974, 0.0926, 0.974, 0.7955, 0.1664, 0.863, 0.1664, 0.863, 0.2023, 0.8293, 0.2023, 0.8145, 0.641, 0.882, 0.641, 0.8482, 0.6769, 0.8145, 0.6769, 0.8922, 0.9958, 0.8922, 0.9313, 0.9259, 0.9619, 0.9933, 0.9433, 0.9596, 0.9433, 0.9596, 0.9094, 0.8293, 0.9159, 0.8293, 0.9492, 0.7955, 0.9492, 0.7955, 0.9304, 0.7955, 0.9492, 0.8293, 0.9492, 0.8293, 0.9831, 0.7955, 0.9831, 0.1938, 0.8716, 0.16, 0.8716, 0.16, 0.8383, 0.1938, 0.8383, 0.863, 0.408, 0.882, 0.408, 0.882, 0.4413, 0.863, 0.4413, 0.8922, 0.7318, 0.9259, 0.7318, 0.9259, 0.7983, 0.8922, 0.7983, 0.863, 0.408, 0.863, 0.4413, 0.7955, 0.4413, 0.7955, 0.3747, 0.9596, 0.7368, 0.9933, 0.7368, 0.9933, 0.7734, 0.9596, 0.7734, 0.16, 0.8383, 0.16, 0.8716, 0.0926, 0.9049, 0.0926, 0.8383, 0.16, 0.9721, 0.1263, 0.9721, 0.1263, 0.9382, 0.16, 0.9382, 0.0, 0.0, 0.0, 0.0, 0.0, 0.0, 0.0, 0.0, 0.0, 0.0, 0.0, 0.0, 0.0, 0.0, 0.0, 0.0, 0.0, 0.0, 0.0, 0.0, 0.0, 0.0, 0.0, 0.0, 0.0, 0.0, 0.0, 0.0, 0.0, 0.0, 0.0, 0.0, 0.0, 0.0, 0.0, 0.0, 0.0, 0.0, 0.0, 0.0, 0.16, 0.8383, 0.0926, 0.8383, 0.0926, 0.8051, 0.1263, 0.8051, 0.3372, 0.92, 0.3372, 0.9866, 0.3035, 0.9533, 0.3035, 0.92, 0.4923, 0.9608, 0.4923, 0.994, 0.4586, 0.994, 0.4586, 0.9608, 0.7955, 0.4413, 0.863, 0.4413, 0.8293, 0.4746, 0.7955, 0.4746, 0.8922, 0.7983, 0.9259, 0.7983, 0.9259, 0.8315, 0.8922, 0.8315, 0.371, 0.92, 0.371, 0.9866, 0.3372, 0.9866, 0.3372, 0.9533, 0.9259, 0.9313, 0.8922, 0.9313, 0.8922, 0.8981, 0.9259, 0.8981, 0.2023, 0.8947, 0.2361, 0.8947, 0.2361, 0.9279, 0.2023, 0.9279, 0.0, 0.0, 0.0, 0.0, 0.0, 0.0, 0.0, 0.0, 0.0, 0.0, 0.0, 0.0, 0.0, 0.0, 0.0, 0.0, 0.0, 0.0, 0.0, 0.0, 0.0, 0.0, 0.0, 0.0, 0.0, 0.0, 0.0, 0.0, 0.0, 0.0, 0.0, 0.0, 0.0, 0.0, 0.0, 0.0, 0.0, 0.0, 0.0, 0.0, 0.0, 0.0, 0.0, 0.0, 0.0, 0.0, 0.0, 0.0, 0.6706, 0.9334, 0.6369, 0.9334, 0.6369, 0.9002, 0.7043, 0.9002, 0.9259, 0.7128, 0.9596, 0.7128, 0.9596, 0.7459, 0.9259, 0.7459, 0.7718, 0.9667, 0.7381, 0.9667, 0.7381, 0.9334, 0.7718, 0.9334, 0.9259, 0.5798, 0.9596, 0.5798, 0.9596, 0.6131, 0.9259, 0.6131, 0.2361, 0.7948, 0.2698, 0.7948, 0.2698, 0.8281, 0.2361, 0.8281, 0.9259, 0.6796, 0.9596, 0.6796, 0.9596, 0.7128, 0.9259, 0.7128, 0.6706, 0.9667, 0.6369, 0.9667, 0.6369, 0.9334, 0.6706, 0.9334, 0.9596, 0.8789, 0.9259, 0.8789, 0.9259, 0.8456, 0.9596, 0.8456, 0.9259, 0.7459, 0.9596, 0.7459, 0.9596, 0.7792, 0.9259, 0.7792, 0.2023, 0.8614, 0.2698, 0.8614, 0.2698, 0.8947, 0.2023, 0.8947, 0.9596, 0.8456, 0.9259, 0.8456, 0.9259, 0.8125, 0.9596, 0.8125, 0.2023, 0.9279, 0.2361, 0.9279, 0.2698, 0.9612, 0.2023, 0.9612, 0.9259, 0.8981, 0.8922, 0.8981, 0.8922, 0.8648, 0.9259, 0.8648, 0.7718, 0.9334, 0.7381, 0.9334, 0.7043, 0.9002, 0.7718, 0.9002, 0.9259, 0.6131, 0.9596, 0.6131, 0.9596, 0.6463, 0.9259, 0.6463, 0.2361, 0.8281, 0.2698, 0.8281, 0.2698, 0.8614, 0.2023, 0.8614, 0.9663, 2.48e-09, 1.0, 0.0, 1.0, 0.06655, 0.9663, 0.06655, 0.9663, 0.06655, 1.0, 0.06655, 1.0, 0.1331, 0.9663, 0.1331, 0.7043, 0.9002, 0.6369, 0.9002, 0.6369, 0.8669, 0.7043, 0.8669, 0.9596, 0.8125, 0.9259, 0.8125, 0.9259, 0.7792, 0.9596, 0.7792, 0.2023, 0.9612, 0.2698, 0.9612, 0.2698, 0.9945, 0.2023, 0.9945, 0.9259, 0.8648, 0.8922, 0.8648, 0.8922, 0.8315, 0.9259, 0.8315, 0.7718, 0.9002, 0.7043, 0.9002, 0.7043, 0.8669, 0.7718, 0.8669, 0.9259, 0.6463, 0.9596, 0.6463, 0.9596, 0.6796, 0.9259, 0.6796, 0.2624, 0.5951, 0.2624, 0.7948, 0.2454, 0.7717, 0.2454, 0.6182, 0.2698, 0.4028, 0.4721, 0.4028, 0.4721, 0.4264, 0.2698, 0.4264, 0.9938, 0.2104, 0.9938, 0.4101, 0.9596, 0.4101, 0.9596, 0.2104, 0.6947, 0.4032, 0.7955, 0.4032, 0.7618, 0.4268, 0.6947, 0.4268, 0.7931, 0.4663, 0.7931, 0.6197, 0.726, 0.6197, 0.726, 0.4663, 0.7934, 0.6428, 0.7263, 0.6428, 0.726, 0.6197, 0.7931, 0.6197, 0.2698, 0.4264, 0.4721, 0.4264, 0.4487, 0.4431, 0.2932, 0.4431, 0.7263, 0.4431, 0.7934, 0.4431, 0.7931, 0.4663, 0.726, 0.4663, 0.5043, 0.7094, 0.5043, 0.8119, 0.502, 0.8119, 0.502, 0.7094, 0.4721, 0.4028, 0.2698, 0.4028, 0.2865, 0.3938, 0.4554, 0.3938, 0.2698, 0.4028, 0.2698, 0.2934, 0.2865, 0.3024, 0.2865, 0.3938, 0.2698, 0.2934, 0.4721, 0.2934, 0.4554, 0.3024, 0.2865, 0.3024, 0.0926, 0.8051, 0.0926, 0.9718, 3.216e-08, 0.9718, 0.0, 0.8051, 0.7934, 0.6099, 0.7934, 0.4431, 0.7955, 0.4431, 0.7955, 0.6099, 0.7842, 0.6562, 0.7842, 0.7587, 0.7819, 0.7587, 0.7819, 0.6562, 0.7934, 0.7766, 0.7934, 0.6099, 0.7955, 0.6099, 0.7955, 0.7766, 0.9596, 0.3103, 0.9225, 0.3103, 0.919, 0.2104, 0.9561, 0.2104, 0.9561, 0.4101, 0.919, 0.4101, 0.9225, 0.3103, 0.9596, 0.3103, 0.919, 0.4101, 0.882, 0.4101, 0.882, 0.3103, 0.9225, 0.3103, 0.9933, 0.8065, 0.9596, 0.8065, 0.9596, 0.7734, 0.9933, 0.7734, 0.9933, 0.8761, 0.9596, 0.8761, 0.9596, 0.843, 0.9933, 0.843, 0.5573, 0.9225, 0.5911, 0.8559, 0.6248, 0.8892, 0.6248, 0.9225, 0.9596, 0.8065, 0.9933, 0.8065, 0.9933, 0.843, 0.9596, 0.843, 0.863, 0.9824, 0.8293, 0.9824, 0.8293, 0.9159, 0.863, 0.9159, 0.0926, 0.9049, 0.16, 0.8716, 0.16, 0.9382, 0.1263, 0.9382, 0.2698, 0.92, 0.3035, 0.92, 0.3035, 0.9866, 0.2698, 0.9866, 0.882, 0.8493, 0.8145, 0.8826, 0.8145, 0.816, 0.8482, 0.816])
me_cube.materials.append(mat_material)
me_cube.use_remesh_preserve_volume = False
me_cube.use_remesh_preserve_attributes = False
me_cube.use_mirror_vertex_groups = False
me_cube.update()
me_cube_001 = bpy.data.meshes.new('Cube.001')
me_cube_001.from_pydata([(1.0, 1.0, -0.335), (0.8888, 0.956, -1.0), (1.0, -0.859, -0.335), (0.8888, -0.6962, -1.0), (-1.0, 1.0, -0.335), (-0.8888, 0.956, -1.0), (-1.0, -0.859, -0.335), (-0.8888, -0.6962, -1.0), (0.8888, 1.638, -1.0), (-0.8888, 1.638, -1.0), (1.0, 1.767, -0.335), (-1.0, 1.767, -0.335), (-1.0, 1.413, 2.146), (1.0, 1.413, 2.146), (-1.0, 2.178, 2.146), (1.0, 2.178, 2.146), (0.0, 1.42, 2.318), (0.0, 2.178, 2.318), (-1.0, 1.795, 2.146), (1.0, 1.795, 2.146), (0.0, 1.798, 2.318), (0.5333, 0.956, -1.0), (0.1778, 0.956, -1.0), (-0.1778, 0.956, -1.0), (-0.5333, 0.956, -1.0), (0.6, -1.0, -0.335), (0.2, -1.0, -0.335), (-0.2, -1.0, -0.335), (-0.6, -1.0, -0.335), (-0.5333, -0.8215, -1.0), (-0.1778, -0.8215, -1.0), (0.1778, -0.8215, -1.0), (0.5333, -0.8215, -1.0), (-0.6, 1.004, -0.335), (-0.2, 1.008, -0.335), (0.2, 1.008, -0.335), (0.6, 1.004, -0.335), (0.5333, 1.638, -1.0), (0.1778, 1.638, -1.0), (-0.1778, 1.638, -1.0), (-0.5333, 1.638, -1.0), (-0.6, 1.768, -0.335), (-0.2, 1.771, -0.335), (0.2, 1.771, -0.335), (0.6, 1.768, -0.335), (0.0, 1.008, -0.335), (-0.1, 1.323, 0.9916), (0.1, 1.323, 0.9916)], [], [(33, 6, 28), (28, 7, 29), (7, 4, 5), (21, 3, 32), (0, 3, 1), (4, 9, 5), (44, 8, 37), (5, 40, 24), (18, 11, 12), (0, 8, 10), (20, 15, 17), (36, 0, 13), (10, 19, 13), (42, 41, 14), (20, 14, 18), (16, 18, 12), (16, 19, 20), (21, 8, 1), (22, 37, 21), (23, 38, 22), (24, 39, 23), (9, 41, 40), (40, 42, 39), (42, 38, 39), (43, 37, 38), (24, 7, 5), (23, 29, 24), (22, 30, 23), (21, 31, 22), (3, 25, 32), (32, 26, 31), (26, 30, 31), (27, 29, 30), (36, 2, 0), (36, 26, 25), (45, 27, 26), (33, 27, 34), (12, 4, 33), (34, 45, 46), (35, 36, 13), (46, 12, 34), (12, 33, 34), (13, 47, 35), (46, 47, 16), (46, 45, 47), (45, 35, 47), (33, 4, 6), (28, 6, 7), (7, 6, 4), (21, 1, 3), (0, 2, 3), (4, 11, 9), (44, 10, 8), (5, 9, 40), (14, 11, 18), (11, 4, 12), (0, 1, 8), (20, 19, 15), (13, 0, 10), (10, 15, 19), (15, 10, 44), (15, 44, 43), (14, 17, 42), (17, 15, 43), (42, 17, 43), (41, 11, 14), (20, 17, 14), (16, 20, 18), (16, 13, 19), (21, 37, 8), (22, 38, 37), (23, 39, 38), (24, 40, 39), (9, 11, 41), (40, 41, 42), (42, 43, 38), (43, 44, 37), (24, 29, 7), (23, 30, 29), (22, 31, 30), (21, 32, 31), (3, 2, 25), (32, 25, 26), (26, 27, 30), (27, 28, 29), (36, 25, 2), (36, 35, 26), (26, 35, 45), (45, 34, 27), (33, 28, 27), (46, 16, 12), (13, 16, 47)])
_uv = me_cube_001.uv_layers.new(name='UVMap')
_uv.uv.foreach_set('vector', [0.9442, 0.0005901, 1.0, 0.2466, 0.9442, 0.2653, 0.8866, 0.7887, 0.9806, 0.7505, 0.9801, 0.7975, 0.3975, 0.4717, 0.6155, 0.3473, 0.6248, 0.4359, 0.837, 0.5618, 0.8866, 0.78, 0.837, 0.7965, 0.2546, 0.1295, 0.04001, 0.0, 0.2663, 0.0412, 0.6155, 0.3473, 0.7187, 0.4211, 0.6248, 0.4359, 0.4155, 0.5612, 0.3752, 0.4717, 0.4248, 0.4717, 0.6387, 0.5618, 0.6883, 0.4717, 0.6883, 0.5618, 0.6683, 0.008318, 0.721, 0.3307, 0.6158, 0.01659, 0.2546, 0.1295, 0.3597, 0.0582, 0.3597, 0.1487, 0.9397, 0.6038, 0.8866, 0.7359, 0.8866, 0.6038, 0.2232, 0.4792, 0.279, 0.4792, 0.279, 0.805, 0.3597, 0.1487, 0.2985, 0.4697, 0.2462, 0.4601, 0.5271, 0.5613, 0.5829, 0.5612, 0.6387, 0.8932, 0.9397, 0.6038, 0.8866, 0.4717, 0.9401, 0.4717, 0.9924, 0.6038, 0.9401, 0.4717, 0.9933, 0.4717, 0.9924, 0.6038, 0.9401, 0.7359, 0.9397, 0.6038, 0.837, 0.5618, 0.8866, 0.4717, 0.8866, 0.5618, 0.7874, 0.5618, 0.837, 0.4717, 0.837, 0.5618, 0.7378, 0.5618, 0.7874, 0.4717, 0.7874, 0.5618, 0.6883, 0.5618, 0.7378, 0.4717, 0.7378, 0.5618, 0.6232, 0.4717, 0.5829, 0.5612, 0.5736, 0.4717, 0.5736, 0.4717, 0.5271, 0.5613, 0.524, 0.4717, 0.5271, 0.5613, 0.4744, 0.4717, 0.524, 0.4717, 0.4713, 0.5613, 0.4248, 0.4717, 0.4744, 0.4717, 0.6883, 0.5618, 0.6387, 0.78, 0.6387, 0.5618, 0.7378, 0.5618, 0.6883, 0.7965, 0.6883, 0.5618, 0.7874, 0.5618, 0.7378, 0.7965, 0.7378, 0.5618, 0.837, 0.5618, 0.7874, 0.7965, 0.7874, 0.5618, 0.9806, 0.9853, 0.8866, 0.9472, 0.9801, 0.9384, 0.9801, 0.9384, 0.8866, 0.8943, 0.9801, 0.8914, 0.8866, 0.8943, 0.9801, 0.8445, 0.9801, 0.8914, 0.8866, 0.8415, 0.9801, 0.7975, 0.9801, 0.8445, 0.7768, 0.0005901, 0.721, 0.2466, 0.721, 0.001117, 0.7768, 0.0005901, 0.8326, 0.2653, 0.7768, 0.2653, 0.8605, 0.0, 0.8884, 0.2653, 0.8326, 0.2653, 0.9442, 0.0005901, 0.8884, 0.2653, 0.8884, 0.0, 0.0, 0.805, 0.0, 0.4792, 0.05579, 0.4792, 0.1116, 0.4792, 0.1395, 0.4792, 0.1255, 0.653, 0.1674, 0.4792, 0.2232, 0.4792, 0.279, 0.805, 0.1255, 0.653, 0.0, 0.805, 0.1116, 0.4792, 0.0, 0.805, 0.05579, 0.4792, 0.1116, 0.4792, 0.279, 0.805, 0.1534, 0.653, 0.1674, 0.4792, 0.1255, 0.653, 0.1534, 0.653, 0.1395, 0.8278, 0.1255, 0.653, 0.1395, 0.4792, 0.1534, 0.653, 0.1395, 0.4792, 0.1674, 0.4792, 0.1534, 0.653, 0.9442, 0.0005901, 1.0, 0.001117, 1.0, 0.2466, 0.8866, 0.7887, 0.8872, 0.7359, 0.9806, 0.7505, 0.3975, 0.4717, 0.3597, 0.3876, 0.6155, 0.3473, 0.837, 0.5618, 0.8866, 0.5618, 0.8866, 0.78, 0.2546, 0.1295, 0.0, 0.08317, 0.04001, 0.0, 0.6155, 0.3473, 0.721, 0.3307, 0.7187, 0.4211, 0.4155, 0.5612, 0.3597, 0.5612, 0.3752, 0.4717, 0.6387, 0.5618, 0.6387, 0.4717, 0.6883, 0.4717, 0.721, 0.0, 0.721, 0.3307, 0.6683, 0.008318, 0.721, 0.3307, 0.6155, 0.3473, 0.6158, 0.01659, 0.2546, 0.1295, 0.2663, 0.0412, 0.3597, 0.0582, 0.9397, 0.6038, 0.9401, 0.7359, 0.8866, 0.7359, 0.2462, 0.4601, 0.2546, 0.1295, 0.3597, 0.1487, 0.3597, 0.1487, 0.351, 0.4792, 0.2985, 0.4697, 0.3597, 0.8932, 0.3597, 0.5612, 0.4155, 0.5612, 0.3597, 0.8932, 0.4155, 0.5612, 0.4713, 0.5613, 0.6387, 0.8932, 0.4992, 0.9156, 0.5271, 0.5613, 0.4992, 0.9156, 0.3597, 0.8932, 0.4713, 0.5613, 0.5271, 0.5613, 0.4992, 0.9156, 0.4713, 0.5613, 0.5829, 0.5612, 0.6387, 0.5612, 0.6387, 0.8932, 0.9397, 0.6038, 0.8866, 0.6038, 0.8866, 0.4717, 0.9924, 0.6038, 0.9397, 0.6038, 0.9401, 0.4717, 0.9924, 0.6038, 0.9933, 0.7359, 0.9401, 0.7359, 0.837, 0.5618, 0.837, 0.4717, 0.8866, 0.4717, 0.7874, 0.5618, 0.7874, 0.4717, 0.837, 0.4717, 0.7378, 0.5618, 0.7378, 0.4717, 0.7874, 0.4717, 0.6883, 0.5618, 0.6883, 0.4717, 0.7378, 0.4717, 0.6232, 0.4717, 0.6387, 0.5612, 0.5829, 0.5612, 0.5736, 0.4717, 0.5829, 0.5612, 0.5271, 0.5613, 0.5271, 0.5613, 0.4713, 0.5613, 0.4744, 0.4717, 0.4713, 0.5613, 0.4155, 0.5612, 0.4248, 0.4717, 0.6883, 0.5618, 0.6883, 0.7965, 0.6387, 0.78, 0.7378, 0.5618, 0.7378, 0.7965, 0.6883, 0.7965, 0.7874, 0.5618, 0.7874, 0.7965, 0.7378, 0.7965, 0.837, 0.5618, 0.837, 0.7965, 0.7874, 0.7965, 0.9806, 0.9853, 0.8872, 1.0, 0.8866, 0.9472, 0.9801, 0.9384, 0.8866, 0.9472, 0.8866, 0.8943, 0.8866, 0.8943, 0.8866, 0.8415, 0.9801, 0.8445, 0.8866, 0.8415, 0.8866, 0.7887, 0.9801, 0.7975, 0.7768, 0.0005901, 0.7768, 0.2653, 0.721, 0.2466, 0.7768, 0.0005901, 0.8326, 0.0, 0.8326, 0.2653, 0.8326, 0.2653, 0.8326, 0.0, 0.8605, 0.0, 0.8605, 0.0, 0.8884, 0.0, 0.8884, 0.2653, 0.9442, 0.0005901, 0.9442, 0.2653, 0.8884, 0.2653, 0.1255, 0.653, 0.1395, 0.8278, 0.0, 0.805, 0.279, 0.805, 0.1395, 0.8278, 0.1534, 0.653])
me_cube_001.materials.append(mat_material_001)
me_cube_001.use_remesh_preserve_volume = False
me_cube_001.use_remesh_preserve_attributes = False
me_cube_001.use_mirror_vertex_groups = False
me_cube_001.update()
me_cube_002 = bpy.data.meshes.new('Cube.002')
me_cube_002.from_pydata([(1.0, 1.0, -0.335), (0.8888, 0.956, -1.0), (1.0, -0.859, -0.335), (0.8888, -0.6962, -1.0), (-1.0, 1.0, -0.335), (-0.8888, 0.956, -1.0), (-1.0, -0.859, -0.335), (-0.8888, -0.6962, -1.0), (0.8888, 1.638, -1.0), (-0.8888, 1.638, -1.0), (1.0, 1.767, -0.335), (-1.0, 1.767, -0.335), (-1.0, 1.413, 2.146), (1.0, 1.413, 2.146), (-1.0, 2.178, 2.146), (1.0, 2.178, 2.146), (0.0, 1.42, 2.318), (0.0, 2.178, 2.318), (-1.0, 1.795, 2.146), (1.0, 1.795, 2.146), (0.0, 1.798, 2.318), (0.5333, 0.956, -1.0), (0.1778, 0.956, -1.0), (-0.1778, 0.956, -1.0), (-0.5333, 0.956, -1.0), (0.6, -1.0, -0.335), (0.2, -1.0, -0.335), (-0.2, -1.0, -0.335), (-0.6, -1.0, -0.335), (-0.5333, -0.8215, -1.0), (-0.1778, -0.8215, -1.0), (0.1778, -0.8215, -1.0), (0.5333, -0.8215, -1.0), (-0.6, 1.004, -0.335), (-0.2, 1.008, -0.335), (0.2, 1.008, -0.335), (0.6, 1.004, -0.335), (0.5333, 1.638, -1.0), (0.1778, 1.638, -1.0), (-0.1778, 1.638, -1.0), (-0.5333, 1.638, -1.0), (-0.6, 1.768, -0.335), (-0.2, 1.771, -0.335), (0.2, 1.771, -0.335), (0.6, 1.768, -0.335), (0.0, 1.008, -0.335), (-0.1, 1.323, 0.9916), (0.1, 1.323, 0.9916)], [], [(33, 6, 28), (28, 7, 29), (7, 4, 5), (21, 3, 32), (0, 3, 1), (4, 9, 5), (44, 8, 37), (5, 40, 24), (18, 11, 12), (0, 8, 10), (20, 15, 17), (36, 0, 13), (10, 19, 13), (42, 41, 14), (20, 14, 18), (16, 18, 12), (16, 19, 20), (21, 8, 1), (22, 37, 21), (23, 38, 22), (24, 39, 23), (9, 41, 40), (40, 42, 39), (42, 38, 39), (43, 37, 38), (24, 7, 5), (23, 29, 24), (22, 30, 23), (21, 31, 22), (3, 25, 32), (32, 26, 31), (26, 30, 31), (27, 29, 30), (36, 2, 0), (36, 26, 25), (45, 27, 26), (33, 27, 34), (12, 4, 33), (34, 45, 46), (35, 36, 13), (46, 12, 34), (12, 33, 34), (13, 47, 35), (46, 47, 16), (46, 45, 47), (45, 35, 47), (33, 4, 6), (28, 6, 7), (7, 6, 4), (21, 1, 3), (0, 2, 3), (4, 11, 9), (44, 10, 8), (5, 9, 40), (14, 11, 18), (11, 4, 12), (0, 1, 8), (20, 19, 15), (13, 0, 10), (10, 15, 19), (15, 10, 44), (15, 44, 43), (14, 17, 42), (17, 15, 43), (42, 17, 43), (41, 11, 14), (20, 17, 14), (16, 20, 18), (16, 13, 19), (21, 37, 8), (22, 38, 37), (23, 39, 38), (24, 40, 39), (9, 11, 41), (40, 41, 42), (42, 43, 38), (43, 44, 37), (24, 29, 7), (23, 30, 29), (22, 31, 30), (21, 32, 31), (3, 2, 25), (32, 25, 26), (26, 27, 30), (27, 28, 29), (36, 25, 2), (36, 35, 26), (26, 35, 45), (45, 34, 27), (33, 28, 27), (46, 16, 12), (13, 16, 47)])
_uv = me_cube_002.uv_layers.new(name='UVMap')
_uv.uv.foreach_set('vector', [0.9442, 0.0005901, 1.0, 0.2466, 0.9442, 0.2653, 0.8866, 0.7887, 0.9806, 0.7505, 0.9801, 0.7975, 0.3975, 0.4717, 0.6155, 0.3473, 0.6248, 0.4359, 0.837, 0.5618, 0.8866, 0.78, 0.837, 0.7965, 0.2546, 0.1295, 0.04001, 0.0, 0.2663, 0.0412, 0.6155, 0.3473, 0.7187, 0.4211, 0.6248, 0.4359, 0.4155, 0.5612, 0.3752, 0.4717, 0.4248, 0.4717, 0.6387, 0.5618, 0.6883, 0.4717, 0.6883, 0.5618, 0.6683, 0.008318, 0.721, 0.3307, 0.6158, 0.01659, 0.2546, 0.1295, 0.3597, 0.0582, 0.3597, 0.1487, 0.9397, 0.6038, 0.8866, 0.7359, 0.8866, 0.6038, 0.2232, 0.4792, 0.279, 0.4792, 0.279, 0.805, 0.3597, 0.1487, 0.2985, 0.4697, 0.2462, 0.4601, 0.5271, 0.5613, 0.5829, 0.5612, 0.6387, 0.8932, 0.9397, 0.6038, 0.8866, 0.4717, 0.9401, 0.4717, 0.9924, 0.6038, 0.9401, 0.4717, 0.9933, 0.4717, 0.9924, 0.6038, 0.9401, 0.7359, 0.9397, 0.6038, 0.837, 0.5618, 0.8866, 0.4717, 0.8866, 0.5618, 0.7874, 0.5618, 0.837, 0.4717, 0.837, 0.5618, 0.7378, 0.5618, 0.7874, 0.4717, 0.7874, 0.5618, 0.6883, 0.5618, 0.7378, 0.4717, 0.7378, 0.5618, 0.6232, 0.4717, 0.5829, 0.5612, 0.5736, 0.4717, 0.5736, 0.4717, 0.5271, 0.5613, 0.524, 0.4717, 0.5271, 0.5613, 0.4744, 0.4717, 0.524, 0.4717, 0.4713, 0.5613, 0.4248, 0.4717, 0.4744, 0.4717, 0.6883, 0.5618, 0.6387, 0.78, 0.6387, 0.5618, 0.7378, 0.5618, 0.6883, 0.7965, 0.6883, 0.5618, 0.7874, 0.5618, 0.7378, 0.7965, 0.7378, 0.5618, 0.837, 0.5618, 0.7874, 0.7965, 0.7874, 0.5618, 0.9806, 0.9853, 0.8866, 0.9472, 0.9801, 0.9384, 0.9801, 0.9384, 0.8866, 0.8943, 0.9801, 0.8914, 0.8866, 0.8943, 0.9801, 0.8445, 0.9801, 0.8914, 0.8866, 0.8415, 0.9801, 0.7975, 0.9801, 0.8445, 0.7768, 0.0005901, 0.721, 0.2466, 0.721, 0.001117, 0.7768, 0.0005901, 0.8326, 0.2653, 0.7768, 0.2653, 0.8605, 0.0, 0.8884, 0.2653, 0.8326, 0.2653, 0.9442, 0.0005901, 0.8884, 0.2653, 0.8884, 0.0, 0.0, 0.805, 0.0, 0.4792, 0.05579, 0.4792, 0.1116, 0.4792, 0.1395, 0.4792, 0.1255, 0.653, 0.1674, 0.4792, 0.2232, 0.4792, 0.279, 0.805, 0.1255, 0.653, 0.0, 0.805, 0.1116, 0.4792, 0.0, 0.805, 0.05579, 0.4792, 0.1116, 0.4792, 0.279, 0.805, 0.1534, 0.653, 0.1674, 0.4792, 0.1255, 0.653, 0.1534, 0.653, 0.1395, 0.8278, 0.1255, 0.653, 0.1395, 0.4792, 0.1534, 0.653, 0.1395, 0.4792, 0.1674, 0.4792, 0.1534, 0.653, 0.9442, 0.0005901, 1.0, 0.001117, 1.0, 0.2466, 0.8866, 0.7887, 0.8872, 0.7359, 0.9806, 0.7505, 0.3975, 0.4717, 0.3597, 0.3876, 0.6155, 0.3473, 0.837, 0.5618, 0.8866, 0.5618, 0.8866, 0.78, 0.2546, 0.1295, 0.0, 0.08317, 0.04001, 0.0, 0.6155, 0.3473, 0.721, 0.3307, 0.7187, 0.4211, 0.4155, 0.5612, 0.3597, 0.5612, 0.3752, 0.4717, 0.6387, 0.5618, 0.6387, 0.4717, 0.6883, 0.4717, 0.721, 0.0, 0.721, 0.3307, 0.6683, 0.008318, 0.721, 0.3307, 0.6155, 0.3473, 0.6158, 0.01659, 0.2546, 0.1295, 0.2663, 0.0412, 0.3597, 0.0582, 0.9397, 0.6038, 0.9401, 0.7359, 0.8866, 0.7359, 0.2462, 0.4601, 0.2546, 0.1295, 0.3597, 0.1487, 0.3597, 0.1487, 0.351, 0.4792, 0.2985, 0.4697, 0.3597, 0.8932, 0.3597, 0.5612, 0.4155, 0.5612, 0.3597, 0.8932, 0.4155, 0.5612, 0.4713, 0.5613, 0.6387, 0.8932, 0.4992, 0.9156, 0.5271, 0.5613, 0.4992, 0.9156, 0.3597, 0.8932, 0.4713, 0.5613, 0.5271, 0.5613, 0.4992, 0.9156, 0.4713, 0.5613, 0.5829, 0.5612, 0.6387, 0.5612, 0.6387, 0.8932, 0.9397, 0.6038, 0.8866, 0.6038, 0.8866, 0.4717, 0.9924, 0.6038, 0.9397, 0.6038, 0.9401, 0.4717, 0.9924, 0.6038, 0.9933, 0.7359, 0.9401, 0.7359, 0.837, 0.5618, 0.837, 0.4717, 0.8866, 0.4717, 0.7874, 0.5618, 0.7874, 0.4717, 0.837, 0.4717, 0.7378, 0.5618, 0.7378, 0.4717, 0.7874, 0.4717, 0.6883, 0.5618, 0.6883, 0.4717, 0.7378, 0.4717, 0.6232, 0.4717, 0.6387, 0.5612, 0.5829, 0.5612, 0.5736, 0.4717, 0.5829, 0.5612, 0.5271, 0.5613, 0.5271, 0.5613, 0.4713, 0.5613, 0.4744, 0.4717, 0.4713, 0.5613, 0.4155, 0.5612, 0.4248, 0.4717, 0.6883, 0.5618, 0.6883, 0.7965, 0.6387, 0.78, 0.7378, 0.5618, 0.7378, 0.7965, 0.6883, 0.7965, 0.7874, 0.5618, 0.7874, 0.7965, 0.7378, 0.7965, 0.837, 0.5618, 0.837, 0.7965, 0.7874, 0.7965, 0.9806, 0.9853, 0.8872, 1.0, 0.8866, 0.9472, 0.9801, 0.9384, 0.8866, 0.9472, 0.8866, 0.8943, 0.8866, 0.8943, 0.8866, 0.8415, 0.9801, 0.8445, 0.8866, 0.8415, 0.8866, 0.7887, 0.9801, 0.7975, 0.7768, 0.0005901, 0.7768, 0.2653, 0.721, 0.2466, 0.7768, 0.0005901, 0.8326, 0.0, 0.8326, 0.2653, 0.8326, 0.2653, 0.8326, 0.0, 0.8605, 0.0, 0.8605, 0.0, 0.8884, 0.0, 0.8884, 0.2653, 0.9442, 0.0005901, 0.9442, 0.2653, 0.8884, 0.2653, 0.1255, 0.653, 0.1395, 0.8278, 0.0, 0.805, 0.279, 0.805, 0.1395, 0.8278, 0.1534, 0.653])
me_cube_002.materials.append(mat_material_002)
me_cube_002.use_remesh_preserve_volume = False
me_cube_002.use_remesh_preserve_attributes = False
me_cube_002.use_mirror_vertex_groups = False
me_cube_002.update()

# ---- objects
ob_cube = bpy.data.objects.new('Cube', me_cube)
ob_cube_001 = bpy.data.objects.new('Cube.001', me_cube_001)
ob_cube_002 = bpy.data.objects.new('Cube.002', me_cube_002)

# ---- transforms, parenting, visibility, modifiers, constraints
ob_cube.location = (0.0, 2.0, 0.0)
ob_cube.lock_rotations_4d = False
ob_cube.empty_display_type = 'ARROWS'
ob_cube.lineart.crease_threshold = 0.0
ob_cube_001.location = (1.234, 1.593, 0.8451)
ob_cube_001.rotation_euler = (0.0, -0.0, 1.571)
ob_cube_001.scale = (0.9197, 0.9197, 0.9197)
ob_cube_001.lock_rotations_4d = False
ob_cube_001.empty_display_type = 'ARROWS'
ob_cube_001.lineart.crease_threshold = 0.0
ob_cube_002.location = (1.234, -1.504, 0.8451)
ob_cube_002.rotation_euler = (0.0, -0.0, 1.571)
ob_cube_002.scale = (0.9197, 0.9197, 0.9197)
ob_cube_002.lock_rotations_4d = False
ob_cube_002.empty_display_type = 'ARROWS'
ob_cube_002.lineart.crease_threshold = 0.0

# ---- collection membership
col_collection.objects.link(ob_cube)
col_collection.objects.link(ob_cube_001)
col_collection.objects.link(ob_cube_002)

# ---- scene / render settings (as saved in the file)
scene.frame_start = 1; scene.frame_end = 250; scene.frame_set(1)
scene.render.engine = 'BLENDER_EEVEE_NEXT'
scene.cycles.use_denoising = False
scene.cycles.samples = 128
scene.cycles.sampling_pattern = 'TABULATED_SOBOL'
scene.cycles.use_adaptive_sampling = False
scene.cycles.use_light_tree = False
scene.view_settings.view_transform = 'Filmic'
bpy.context.view_layer.update()

# ---- added for rendering (the .blend has no active camera and no usable light): camera, sun
cam_auto = bpy.data.cameras.new('AutoCamera')
cam_auto.lens = 50.0
cam_auto.sensor_width = 36.0
cam_auto.clip_end = 1000.0
ob_auto_camera = bpy.data.objects.new('AutoCamera', cam_auto)
scene.collection.objects.link(ob_auto_camera)
ob_auto_camera.location = (20.4435, -23.5939, 17.1266)
ob_auto_camera.rotation_euler = (1.09748, -7.21219e-08, 0.694738)
scene.camera = ob_auto_camera
light_auto_sun = bpy.data.lights.new('AutoSun', 'SUN')
light_auto_sun.energy = 3.0
light_auto_sun.angle = 0.0523599
ob_auto_sun = bpy.data.objects.new('AutoSun', light_auto_sun)
scene.collection.objects.link(ob_auto_sun)
ob_auto_sun.rotation_euler = (0.872665, 0.174533, 0.523599)
bpy.context.view_layer.update()
